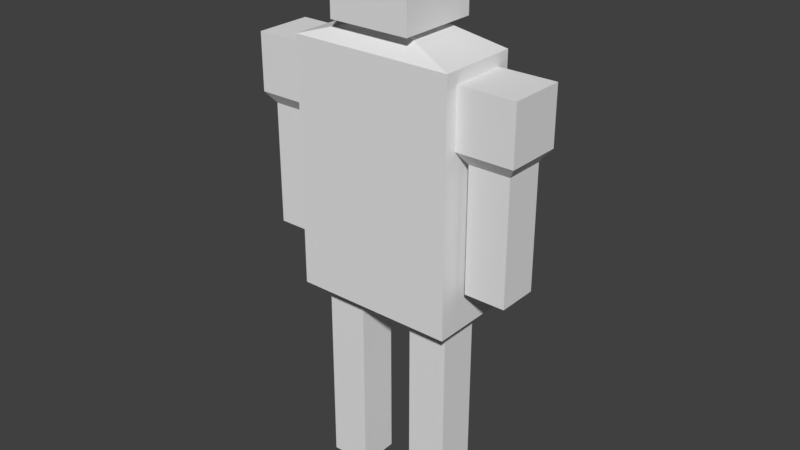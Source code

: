 # Source: Neighbour.blend  (saved by Blender 2.79.0; exported with 4.5.12 LTS)
import bpy
from mathutils import Matrix  # noqa: F401  (used for matrix-valued properties, if any)

bpy.ops.wm.read_factory_settings(use_empty=True)
scene = bpy.context.scene
scene.name = 'Scene'

# ---- collections
col_collection_1 = bpy.data.collections.new('Collection 1'); scene.collection.children.link(col_collection_1)

# ---- world
world_world = bpy.data.worlds.new('World'); scene.world = world_world
world_world.color = (0.05088, 0.05088, 0.05088)
world_world.use_sun_shadow = False
world_world.sun_shadow_jitter_overblur = 0.0
world_world.cycles.sampling_method = 'MANUAL'

# ---- meshes
me_cube_001 = bpy.data.meshes.new('Cube.001')
me_cube_001.from_pydata([(-1.7, -1.0, 0.0), (-1.7, -1.0, 2.0), (-1.7, 0.0, 0.0), (-1.7, 0.0, 2.0), (-0.7, -1.0, 0.0), (-0.7, -1.0, 2.0), (0.7, -1.0, 0.0), (0.7, 0.0, 0.0), (1.7, -1.0, 0.0), (-1.7, -1.0, 3.0), (-1.7, 0.0, 3.0), (0.7, 0.0, 3.0), (-1.7, -1.0, 5.0), (-1.7, 0.0, 5.0), (-0.7, 0.0, 5.0), (-0.7, -1.0, 5.0), (0.7, -1.0, 5.0), (1.7, 0.0, 5.0), (2.0, 0.5, 9.0), (2.0, 0.5, 5.0), (2.0, -1.5, 5.0), (-2.0, 0.5, 5.0), (2.0, 0.5, 11.0), (0.4, 0.0, 11.5), (-0.4, 0.0, 11.5), (-1.0, -1.5, 13.5), (1.0, -1.5, 11.5), (2.198, -1.002, 9.018), (2.0, -1.2, 10.7), (2.198, 0.001721, 9.018), (2.0, 0.2, 10.7), (3.202, -1.002, 9.018), (3.4, -1.2, 10.7), (3.202, 0.001721, 9.018), (3.4, 0.2, 10.7), (2.0, 0.2, 9.3), (2.0, -1.2, 9.3), (3.4, 0.2, 9.3), (3.4, -1.2, 9.3), (2.198, 0.001721, 6.018), (2.198, -1.002, 6.018), (3.202, 0.001721, 6.018), (3.202, -1.002, 6.018), (1.7, -1.0, 2.0), (1.7, 0.0, 0.0), (1.7, 0.0, 2.0), (0.7, -1.0, 2.0), (0.7, 0.0, 2.0), (-0.7, 0.0, 0.0), (-0.7, 0.0, 2.0), (1.7, -1.0, 3.0), (1.7, 0.0, 3.0), (0.7, -1.0, 3.0), (-0.7, -1.0, 3.0), (-0.7, 0.0, 3.0), (1.7, -1.0, 5.0), (0.7, 0.0, 5.0), (-2.0, 0.5, 9.0), (-2.0, -1.5, 9.0), (-2.0, -1.5, 5.0), (2.0, -1.5, 9.0), (-2.0, -1.5, 11.0), (-2.0, 0.5, 11.0), (2.0, -1.5, 11.0), (-0.4, -1.0, 11.5), (0.4, -1.0, 11.5), (1.0, -1.5, 13.5), (1.0, 0.5, 11.5), (1.0, 0.5, 13.5), (-1.0, -1.5, 11.5), (-1.0, 0.5, 11.5), (-1.0, 0.5, 13.5), (-2.198, -1.002, 9.018), (-2.0, -1.2, 10.7), (-2.198, 0.001721, 9.018), (-2.0, 0.2, 10.7), (-3.202, -1.002, 9.018), (-3.4, -1.2, 10.7), (-3.202, 0.001721, 9.018), (-3.4, 0.2, 10.7), (-2.0, 0.2, 9.3), (-2.0, -1.2, 9.3), (-3.4, 0.2, 9.3), (-3.4, -1.2, 9.3), (-2.198, 0.001721, 6.018), (-2.198, -1.002, 6.018), (-3.202, 0.001721, 6.018), (-3.202, -1.002, 6.018)], [], [(0, 1, 3, 2), (2, 3, 49, 48), (48, 49, 5, 4), (4, 5, 1, 0), (2, 48, 4, 0), (47, 46, 52, 11), (6, 46, 47, 7), (7, 47, 45, 44), (44, 45, 43, 8), (8, 43, 46, 6), (7, 44, 8, 6), (49, 3, 10, 54), (9, 53, 15, 12), (51, 11, 56, 17), (5, 49, 54, 53), (45, 47, 11, 51), (3, 1, 9, 10), (1, 5, 53, 9), (14, 13, 12, 15), (17, 56, 16, 55), (54, 10, 13, 14), (50, 51, 17, 55), (11, 52, 16, 56), (53, 54, 14, 15), (10, 9, 12, 13), (52, 50, 55, 16), (18, 60, 20, 19), (60, 58, 59, 20), (58, 57, 21, 59), (57, 18, 19, 21), (59, 21, 19, 20), (62, 24, 23, 22), (18, 22, 63, 60), (57, 62, 22, 18), (65, 23, 24, 64), (61, 64, 24, 62), (22, 23, 65, 63), (69, 25, 71, 70), (67, 68, 66, 26), (26, 66, 25, 69), (70, 67, 26, 69), (68, 71, 25, 66), (36, 28, 30, 35), (35, 30, 34, 37), (37, 34, 32, 38), (38, 32, 28, 36), (31, 27, 40, 42), (34, 30, 28, 32), (29, 27, 36, 35), (33, 29, 35, 37), (31, 33, 37, 38), (27, 31, 38, 36), (39, 41, 42, 40), (29, 33, 41, 39), (33, 31, 42, 41), (27, 29, 39, 40), (45, 51, 50, 43), (43, 50, 52, 46), (58, 60, 63, 61), (57, 58, 61, 62), (61, 63, 65, 64), (67, 70, 71, 68), (81, 80, 75, 73), (80, 82, 79, 75), (82, 83, 77, 79), (83, 81, 73, 77), (76, 87, 85, 72), (79, 77, 73, 75), (74, 80, 81, 72), (78, 82, 80, 74), (76, 83, 82, 78), (72, 81, 83, 76), (84, 85, 87, 86), (74, 84, 86, 78), (78, 86, 87, 76), (72, 85, 84, 74)])
me_cube_001.use_remesh_preserve_volume = False
me_cube_001.use_remesh_preserve_attributes = False
me_cube_001.use_mirror_vertex_groups = False
me_cube_001.update()
arm_armature = bpy.data.armatures.new('Armature')  # bones are not reproduced

# ---- objects
ob_armature = bpy.data.objects.new('Armature', arm_armature)
ob_cube = bpy.data.objects.new('Cube', me_cube_001)

# ---- transforms, parenting, visibility, modifiers, constraints
ob_armature.location = (0.0, -0.5, 5.1)
ob_armature.show_in_front = True
ob_armature.lineart.crease_threshold = 0.0
ob_cube.parent = ob_armature
ob_cube.matrix_parent_inverse = Matrix(((1.0, 0.0, 0.0, -0.0), (0.0, 1.0, 0.0, 0.5), (0.0, 0.0, 1.0, -5.1), (0.0, 0.0, 0.0, 1.0)))
ob_cube.location = (0.0, 0.0, 0.0)
ob_cube.lineart.crease_threshold = 0.0
_vg = ob_cube.vertex_groups.new(name='chest.001')
for _i, _w in zip([25, 26, 66, 67, 68, 69, 70, 71], [0.1765, 0.1306, 0.2365, 0.7314, 0.4023, 0.05378, 0.1388, 0.2392]): _vg.add([_i], _w, 'REPLACE')
_vg = ob_cube.vertex_groups.new(name='head')
for _i, _w in zip([18, 19, 20, 21, 22, 23, 24, 25, 26, 57, 58, 59, 60, 61, 62, 63, 64, 65, 66, 67, 68, 69, 70, 71], [1.0, 1.0, 1.0, 1.0, 1.0, 1.0, 1.0, 0.8235, 0.8694, 1.0, 1.0, 1.0, 1.0, 1.0, 1.0, 1.0, 1.0, 1.0, 0.7635, 0.2686, 0.5977, 0.9462, 0.8612, 0.7608]): _vg.add([_i], _w, 'REPLACE')
_vg = ob_cube.vertex_groups.new(name='Leg.L')
_vg.add([6, 7, 8, 11, 16, 17, 43, 44, 45, 46, 47, 50, 51, 52, 55, 56], 1.0, 'REPLACE')
_vg = ob_cube.vertex_groups.new(name='leg.R')
_vg.add([0, 1, 2, 3, 4, 5, 9, 10, 12, 13, 14, 15, 48, 49, 53, 54], 1.0, 'REPLACE')
_vg = ob_cube.vertex_groups.new(name='arm.L')
_vg.add([27, 28, 29, 30, 31, 32, 33, 34, 35, 36, 37, 38, 39, 40, 41, 42], 1.0, 'REPLACE')
_vg = ob_cube.vertex_groups.new(name='arm.R')
_vg.add([72, 73, 74, 75, 76, 77, 78, 79, 80, 81, 82, 83, 84, 85, 86, 87], 1.0, 'REPLACE')
_m = ob_cube.modifiers.new('Armature', 'ARMATURE')
_m.object = ob_armature

# ---- collection membership
col_collection_1.objects.link(ob_armature)
col_collection_1.objects.link(ob_cube)

# ---- scene / render settings (as saved in the file)
scene.frame_start = 1; scene.frame_end = 250; scene.frame_set(1)
scene.render.engine = 'BLENDER_EEVEE_NEXT'
scene.render.resolution_percentage = 50
scene.render.dither_intensity = 0.0
scene.cycles.use_denoising = False
scene.cycles.samples = 128
scene.cycles.sampling_pattern = 'TABULATED_SOBOL'
scene.cycles.use_adaptive_sampling = False
scene.cycles.use_light_tree = False
scene.cycles.blur_glossy = 0.0
scene.cycles.sample_clamp_indirect = 0.0
scene.view_settings.view_transform = 'Standard'
bpy.context.view_layer.update()

# ---- added for rendering (the .blend has no active camera and no usable light): camera, sun
cam_auto = bpy.data.cameras.new('AutoCamera')
cam_auto.lens = 50.0
cam_auto.sensor_width = 36.0
cam_auto.clip_end = 1000.0
ob_auto_camera = bpy.data.objects.new('AutoCamera', cam_auto)
scene.collection.objects.link(ob_auto_camera)
ob_auto_camera.location = (14.1075, -17.429, 18.036)
ob_auto_camera.rotation_euler = (1.09748, -7.21219e-08, 0.694738)
scene.camera = ob_auto_camera
light_auto_sun = bpy.data.lights.new('AutoSun', 'SUN')
light_auto_sun.energy = 3.0
light_auto_sun.angle = 0.0523599
ob_auto_sun = bpy.data.objects.new('AutoSun', light_auto_sun)
scene.collection.objects.link(ob_auto_sun)
ob_auto_sun.rotation_euler = (0.872665, 0.174533, 0.523599)
bpy.context.view_layer.update()
